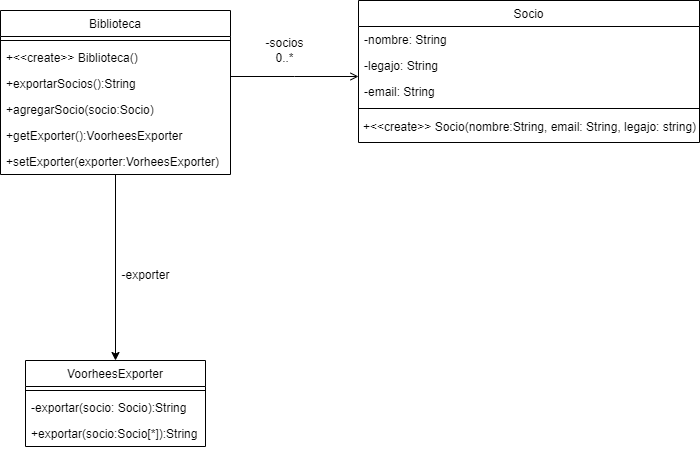

The diagram above was exported from draw.io. Its source (the exported page's mxGraphModel, read from the mxfile embedded in the PNG):
<mxGraphModel dx="1354" dy="674" grid="1" gridSize="10" guides="1" tooltips="1" connect="1" arrows="1" fold="1" page="1" pageScale="1" pageWidth="827" pageHeight="1169" math="0" shadow="0">
  <root>
    <mxCell id="WIyWlLk6GJQsqaUBKTNV-0" />
    <mxCell id="WIyWlLk6GJQsqaUBKTNV-1" parent="WIyWlLk6GJQsqaUBKTNV-0" />
    <mxCell id="zkfFHV4jXpPFQw0GAbJ--0" value="Biblioteca" style="swimlane;fontStyle=0;align=center;verticalAlign=top;childLayout=stackLayout;horizontal=1;startSize=26;horizontalStack=0;resizeParent=1;resizeLast=0;collapsible=1;marginBottom=0;rounded=0;shadow=0;strokeWidth=1;" parent="WIyWlLk6GJQsqaUBKTNV-1" vertex="1">
      <mxGeometry x="150" y="130" width="230" height="164" as="geometry">
        <mxRectangle x="230" y="140" width="160" height="26" as="alternateBounds" />
      </mxGeometry>
    </mxCell>
    <mxCell id="zkfFHV4jXpPFQw0GAbJ--4" value="" style="line;html=1;strokeWidth=1;align=left;verticalAlign=middle;spacingTop=-1;spacingLeft=3;spacingRight=3;rotatable=0;labelPosition=right;points=[];portConstraint=eastwest;" parent="zkfFHV4jXpPFQw0GAbJ--0" vertex="1">
      <mxGeometry y="26" width="230" height="8" as="geometry" />
    </mxCell>
    <mxCell id="L7mHa2r9xgNAWb8EzGMN-13" value="+&lt;&lt;create&gt;&gt; Biblioteca()" style="text;align=left;verticalAlign=top;spacingLeft=4;spacingRight=4;overflow=hidden;rotatable=0;points=[[0,0.5],[1,0.5]];portConstraint=eastwest;" parent="zkfFHV4jXpPFQw0GAbJ--0" vertex="1">
      <mxGeometry y="34" width="230" height="26" as="geometry" />
    </mxCell>
    <mxCell id="L7mHa2r9xgNAWb8EzGMN-15" value="+exportarSocios():String" style="text;align=left;verticalAlign=top;spacingLeft=4;spacingRight=4;overflow=hidden;rotatable=0;points=[[0,0.5],[1,0.5]];portConstraint=eastwest;" parent="zkfFHV4jXpPFQw0GAbJ--0" vertex="1">
      <mxGeometry y="60" width="230" height="26" as="geometry" />
    </mxCell>
    <mxCell id="L7mHa2r9xgNAWb8EzGMN-16" value="+agregarSocio(socio:Socio)" style="text;align=left;verticalAlign=top;spacingLeft=4;spacingRight=4;overflow=hidden;rotatable=0;points=[[0,0.5],[1,0.5]];portConstraint=eastwest;" parent="zkfFHV4jXpPFQw0GAbJ--0" vertex="1">
      <mxGeometry y="86" width="230" height="26" as="geometry" />
    </mxCell>
    <mxCell id="L7mHa2r9xgNAWb8EzGMN-14" value="+getExporter():VoorheesExporter" style="text;align=left;verticalAlign=top;spacingLeft=4;spacingRight=4;overflow=hidden;rotatable=0;points=[[0,0.5],[1,0.5]];portConstraint=eastwest;" parent="zkfFHV4jXpPFQw0GAbJ--0" vertex="1">
      <mxGeometry y="112" width="230" height="26" as="geometry" />
    </mxCell>
    <mxCell id="zkfFHV4jXpPFQw0GAbJ--5" value="+setExporter(exporter:VorheesExporter)" style="text;align=left;verticalAlign=top;spacingLeft=4;spacingRight=4;overflow=hidden;rotatable=0;points=[[0,0.5],[1,0.5]];portConstraint=eastwest;" parent="zkfFHV4jXpPFQw0GAbJ--0" vertex="1">
      <mxGeometry y="138" width="230" height="26" as="geometry" />
    </mxCell>
    <mxCell id="zkfFHV4jXpPFQw0GAbJ--17" value="Socio" style="swimlane;fontStyle=0;align=center;verticalAlign=top;childLayout=stackLayout;horizontal=1;startSize=26;horizontalStack=0;resizeParent=1;resizeLast=0;collapsible=1;marginBottom=0;rounded=0;shadow=0;strokeWidth=1;" parent="WIyWlLk6GJQsqaUBKTNV-1" vertex="1">
      <mxGeometry x="508" y="120" width="341" height="142" as="geometry">
        <mxRectangle x="550" y="140" width="160" height="26" as="alternateBounds" />
      </mxGeometry>
    </mxCell>
    <mxCell id="zkfFHV4jXpPFQw0GAbJ--18" value="-nombre: String&#10;" style="text;align=left;verticalAlign=top;spacingLeft=4;spacingRight=4;overflow=hidden;rotatable=0;points=[[0,0.5],[1,0.5]];portConstraint=eastwest;" parent="zkfFHV4jXpPFQw0GAbJ--17" vertex="1">
      <mxGeometry y="26" width="341" height="26" as="geometry" />
    </mxCell>
    <mxCell id="zkfFHV4jXpPFQw0GAbJ--19" value="-legajo: String" style="text;align=left;verticalAlign=top;spacingLeft=4;spacingRight=4;overflow=hidden;rotatable=0;points=[[0,0.5],[1,0.5]];portConstraint=eastwest;rounded=0;shadow=0;html=0;" parent="zkfFHV4jXpPFQw0GAbJ--17" vertex="1">
      <mxGeometry y="52" width="341" height="26" as="geometry" />
    </mxCell>
    <mxCell id="zkfFHV4jXpPFQw0GAbJ--20" value="-email: String" style="text;align=left;verticalAlign=top;spacingLeft=4;spacingRight=4;overflow=hidden;rotatable=0;points=[[0,0.5],[1,0.5]];portConstraint=eastwest;rounded=0;shadow=0;html=0;" parent="zkfFHV4jXpPFQw0GAbJ--17" vertex="1">
      <mxGeometry y="78" width="341" height="26" as="geometry" />
    </mxCell>
    <mxCell id="zkfFHV4jXpPFQw0GAbJ--23" value="" style="line;html=1;strokeWidth=1;align=left;verticalAlign=middle;spacingTop=-1;spacingLeft=3;spacingRight=3;rotatable=0;labelPosition=right;points=[];portConstraint=eastwest;" parent="zkfFHV4jXpPFQw0GAbJ--17" vertex="1">
      <mxGeometry y="104" width="341" height="8" as="geometry" />
    </mxCell>
    <mxCell id="L7mHa2r9xgNAWb8EzGMN-5" value="+&amp;lt;&amp;lt;create&amp;gt;&amp;gt; Socio(nombre:String, email: String, legajo: string)" style="text;html=1;align=center;verticalAlign=middle;resizable=0;points=[];autosize=1;strokeColor=none;fillColor=none;" parent="zkfFHV4jXpPFQw0GAbJ--17" vertex="1">
      <mxGeometry y="112" width="341" height="30" as="geometry" />
    </mxCell>
    <mxCell id="zkfFHV4jXpPFQw0GAbJ--26" value="" style="endArrow=open;shadow=0;strokeWidth=1;rounded=0;endFill=1;edgeStyle=elbowEdgeStyle;elbow=vertical;" parent="WIyWlLk6GJQsqaUBKTNV-1" source="zkfFHV4jXpPFQw0GAbJ--0" target="zkfFHV4jXpPFQw0GAbJ--17" edge="1">
      <mxGeometry x="0.5" y="41" relative="1" as="geometry">
        <mxPoint x="380" y="192" as="sourcePoint" />
        <mxPoint x="540" y="192" as="targetPoint" />
        <mxPoint x="-40" y="32" as="offset" />
      </mxGeometry>
    </mxCell>
    <mxCell id="L7mHa2r9xgNAWb8EzGMN-4" value="-socios&lt;br&gt;0..*" style="text;html=1;align=center;verticalAlign=middle;resizable=0;points=[];autosize=1;strokeColor=none;fillColor=none;" parent="WIyWlLk6GJQsqaUBKTNV-1" vertex="1">
      <mxGeometry x="404" y="150" width="60" height="40" as="geometry" />
    </mxCell>
    <mxCell id="L7mHa2r9xgNAWb8EzGMN-6" style="edgeStyle=orthogonalEdgeStyle;rounded=0;orthogonalLoop=1;jettySize=auto;html=1;exitX=0.5;exitY=1;exitDx=0;exitDy=0;entryX=0.5;entryY=0;entryDx=0;entryDy=0;" parent="WIyWlLk6GJQsqaUBKTNV-1" source="zkfFHV4jXpPFQw0GAbJ--0" target="L7mHa2r9xgNAWb8EzGMN-7" edge="1">
      <mxGeometry relative="1" as="geometry">
        <mxPoint x="290" y="450" as="targetPoint" />
        <Array as="points" />
      </mxGeometry>
    </mxCell>
    <mxCell id="L7mHa2r9xgNAWb8EzGMN-7" value="VoorheesExporter" style="swimlane;fontStyle=0;align=center;verticalAlign=top;childLayout=stackLayout;horizontal=1;startSize=26;horizontalStack=0;resizeParent=1;resizeParentMax=0;resizeLast=0;collapsible=1;marginBottom=0;" parent="WIyWlLk6GJQsqaUBKTNV-1" vertex="1">
      <mxGeometry x="175" y="480" width="180" height="86" as="geometry" />
    </mxCell>
    <mxCell id="L7mHa2r9xgNAWb8EzGMN-9" value="" style="line;strokeWidth=1;fillColor=none;align=left;verticalAlign=middle;spacingTop=-1;spacingLeft=3;spacingRight=3;rotatable=0;labelPosition=right;points=[];portConstraint=eastwest;strokeColor=inherit;" parent="L7mHa2r9xgNAWb8EzGMN-7" vertex="1">
      <mxGeometry y="26" width="180" height="8" as="geometry" />
    </mxCell>
    <mxCell id="L7mHa2r9xgNAWb8EzGMN-11" value="-exportar(socio: Socio):String" style="text;strokeColor=none;fillColor=none;align=left;verticalAlign=top;spacingLeft=4;spacingRight=4;overflow=hidden;rotatable=0;points=[[0,0.5],[1,0.5]];portConstraint=eastwest;" parent="L7mHa2r9xgNAWb8EzGMN-7" vertex="1">
      <mxGeometry y="34" width="180" height="26" as="geometry" />
    </mxCell>
    <mxCell id="L7mHa2r9xgNAWb8EzGMN-10" value="+exportar(socio:Socio[*]):String" style="text;strokeColor=none;fillColor=none;align=left;verticalAlign=top;spacingLeft=4;spacingRight=4;overflow=hidden;rotatable=0;points=[[0,0.5],[1,0.5]];portConstraint=eastwest;" parent="L7mHa2r9xgNAWb8EzGMN-7" vertex="1">
      <mxGeometry y="60" width="180" height="26" as="geometry" />
    </mxCell>
    <mxCell id="L7mHa2r9xgNAWb8EzGMN-12" value="-exporter" style="text;html=1;align=center;verticalAlign=middle;resizable=0;points=[];autosize=1;strokeColor=none;fillColor=none;" parent="WIyWlLk6GJQsqaUBKTNV-1" vertex="1">
      <mxGeometry x="260" y="380" width="70" height="30" as="geometry" />
    </mxCell>
  </root>
</mxGraphModel>